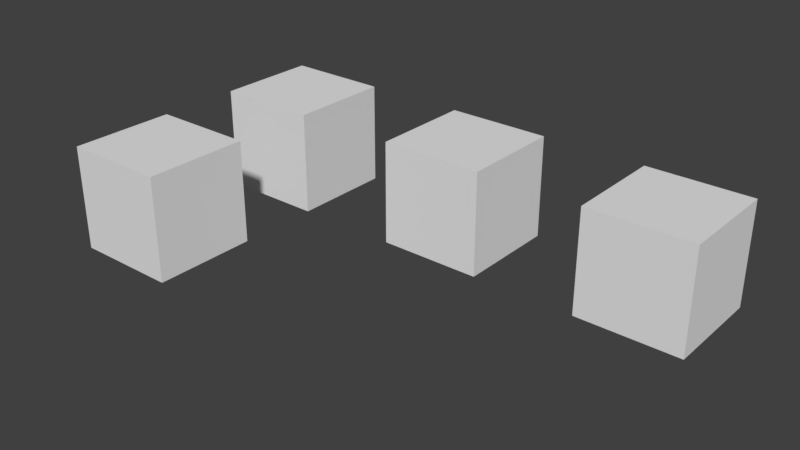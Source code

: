 # Source: instanced_array_modifier_cube.blend  (saved by Blender 2.79.0; exported with 4.5.12 LTS)
import bpy
from mathutils import Matrix  # noqa: F401  (used for matrix-valued properties, if any)

bpy.ops.wm.read_factory_settings(use_empty=True)
scene = bpy.context.scene
scene.name = 'Scene'

# ---- collections
col_collection_1 = bpy.data.collections.new('Collection 1'); scene.collection.children.link(col_collection_1)

# ---- materials (node trees are filled in below, after node groups)
mat_material = bpy.data.materials.new('Material')
mat_material.alpha_threshold = 0.0
mat_material.use_transparent_shadow = False
mat_material.roughness = 0.5
mat_material.line_color = (0.0, 0.0, 0.0, 1.0)

# ---- material node trees

# ---- world
world_world = bpy.data.worlds.new('World'); scene.world = world_world
world_world.color = (0.05088, 0.05088, 0.05088)
world_world.use_sun_shadow = False
world_world.sun_shadow_jitter_overblur = 0.0
world_world.cycles.sampling_method = 'MANUAL'

# ---- meshes
me_cube = bpy.data.meshes.new('Cube')
me_cube.from_pydata([(1.0, 1.0, -1.0), (1.0, -1.0, -1.0), (-1.0, -1.0, -1.0), (-1.0, 1.0, -1.0), (1.0, 1.0, 1.0), (1.0, -1.0, 1.0), (-1.0, -1.0, 1.0), (-1.0, 1.0, 1.0)], [], [(0, 1, 2, 3), (4, 7, 6, 5), (0, 4, 5, 1), (1, 5, 6, 2), (2, 6, 7, 3), (4, 0, 3, 7)])
me_cube.materials.append(mat_material)
me_cube.use_remesh_preserve_volume = False
me_cube.use_remesh_preserve_attributes = False
me_cube.use_mirror_vertex_groups = False
me_cube.update()

# ---- objects
ob_cube = bpy.data.objects.new('Cube', me_cube)
ob_cube_001 = bpy.data.objects.new('Cube.001', me_cube)

# ---- transforms, parenting, visibility, modifiers, constraints
ob_cube.location = (0.0, 0.0, 0.0)
ob_cube.lock_rotations_4d = False
ob_cube.empty_display_type = 'ARROWS'
ob_cube.lineart.crease_threshold = 0.0
ob_cube_001.location = (0.0, 3.605, 0.0)
ob_cube_001.lock_rotations_4d = False
ob_cube_001.empty_display_type = 'ARROWS'
ob_cube_001.lineart.crease_threshold = 0.0
_m = ob_cube_001.modifiers.new('Array', 'ARRAY')
_m.count = 3
_m.constant_offset_displace = (0.0, 0.0, 0.0)
_m.relative_offset_displace = (2.0, 0.0, 0.0)

# ---- collection membership
col_collection_1.objects.link(ob_cube)
col_collection_1.objects.link(ob_cube_001)

# ---- scene / render settings (as saved in the file)
scene.frame_start = 1; scene.frame_end = 250; scene.frame_set(1)
scene.render.engine = 'BLENDER_EEVEE_NEXT'
scene.render.resolution_percentage = 50
scene.render.dither_intensity = 0.0
scene.cycles.use_denoising = False
scene.cycles.samples = 128
scene.cycles.sampling_pattern = 'TABULATED_SOBOL'
scene.cycles.use_adaptive_sampling = False
scene.cycles.use_light_tree = False
scene.cycles.blur_glossy = 0.0
scene.cycles.sample_clamp_indirect = 0.0
scene.view_settings.view_transform = 'Standard'
bpy.context.view_layer.update()

# ---- added for rendering (the .blend has no active camera and no usable light): camera, sun
cam_auto = bpy.data.cameras.new('AutoCamera')
cam_auto.lens = 50.0
cam_auto.sensor_width = 36.0
cam_auto.clip_end = 1000.0
ob_auto_camera = bpy.data.objects.new('AutoCamera', cam_auto)
scene.collection.objects.link(ob_auto_camera)
ob_auto_camera.location = (14.7667, -11.1175, 8.61335)
ob_auto_camera.rotation_euler = (1.09748, -7.21219e-08, 0.694738)
scene.camera = ob_auto_camera
light_auto_sun = bpy.data.lights.new('AutoSun', 'SUN')
light_auto_sun.energy = 3.0
light_auto_sun.angle = 0.0523599
ob_auto_sun = bpy.data.objects.new('AutoSun', light_auto_sun)
scene.collection.objects.link(ob_auto_sun)
ob_auto_sun.rotation_euler = (0.872665, 0.174533, 0.523599)
bpy.context.view_layer.update()
